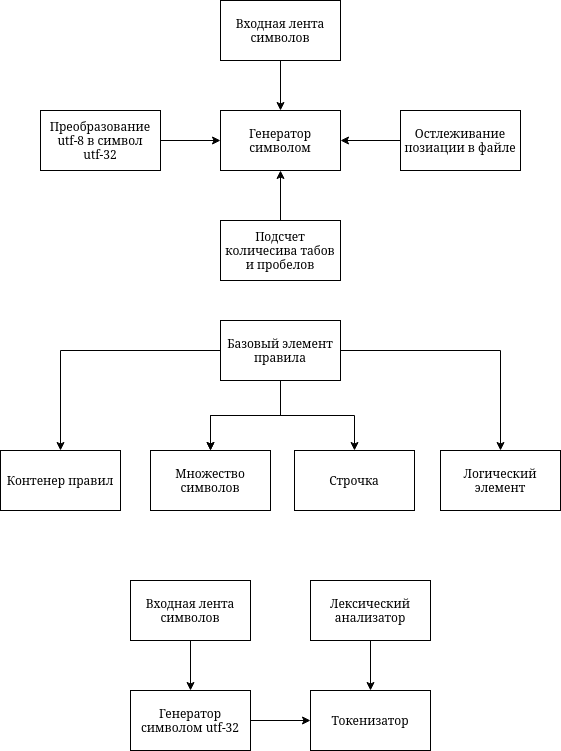

The diagram above was exported from draw.io. Its source (the exported page's mxGraphModel, read from the mxfile embedded in the PNG):
<mxGraphModel dx="1430" dy="778" grid="1" gridSize="10" guides="1" tooltips="1" connect="1" arrows="1" fold="1" page="1" pageScale="1" pageWidth="827" pageHeight="1169" math="0" shadow="0">
  <root>
    <mxCell id="WIyWlLk6GJQsqaUBKTNV-0" />
    <mxCell id="WIyWlLk6GJQsqaUBKTNV-1" parent="WIyWlLk6GJQsqaUBKTNV-0" />
    <mxCell id="rUHPtqHTf5zHiwrCvxQy-12" value="" style="edgeStyle=orthogonalEdgeStyle;rounded=0;orthogonalLoop=1;jettySize=auto;html=1;" edge="1" parent="WIyWlLk6GJQsqaUBKTNV-1" source="rUHPtqHTf5zHiwrCvxQy-10" target="rUHPtqHTf5zHiwrCvxQy-11">
      <mxGeometry relative="1" as="geometry" />
    </mxCell>
    <mxCell id="rUHPtqHTf5zHiwrCvxQy-10" value="Входная лента символов" style="rounded=0;whiteSpace=wrap;html=1;" vertex="1" parent="WIyWlLk6GJQsqaUBKTNV-1">
      <mxGeometry x="340" y="40" width="120" height="60" as="geometry" />
    </mxCell>
    <mxCell id="rUHPtqHTf5zHiwrCvxQy-11" value="Генератор символом" style="rounded=0;whiteSpace=wrap;html=1;" vertex="1" parent="WIyWlLk6GJQsqaUBKTNV-1">
      <mxGeometry x="340" y="150" width="120" height="60" as="geometry" />
    </mxCell>
    <mxCell id="rUHPtqHTf5zHiwrCvxQy-54" style="edgeStyle=orthogonalEdgeStyle;rounded=0;orthogonalLoop=1;jettySize=auto;html=1;entryX=0;entryY=0.5;entryDx=0;entryDy=0;" edge="1" parent="WIyWlLk6GJQsqaUBKTNV-1" source="rUHPtqHTf5zHiwrCvxQy-13" target="rUHPtqHTf5zHiwrCvxQy-11">
      <mxGeometry relative="1" as="geometry" />
    </mxCell>
    <mxCell id="rUHPtqHTf5zHiwrCvxQy-13" value="Преобразование utf-8 в символ utf-32" style="whiteSpace=wrap;html=1;rounded=0;" vertex="1" parent="WIyWlLk6GJQsqaUBKTNV-1">
      <mxGeometry x="160" y="150" width="120" height="60" as="geometry" />
    </mxCell>
    <mxCell id="rUHPtqHTf5zHiwrCvxQy-53" style="edgeStyle=orthogonalEdgeStyle;rounded=0;orthogonalLoop=1;jettySize=auto;html=1;entryX=0.5;entryY=1;entryDx=0;entryDy=0;" edge="1" parent="WIyWlLk6GJQsqaUBKTNV-1" source="rUHPtqHTf5zHiwrCvxQy-15" target="rUHPtqHTf5zHiwrCvxQy-11">
      <mxGeometry relative="1" as="geometry" />
    </mxCell>
    <mxCell id="rUHPtqHTf5zHiwrCvxQy-15" value="Подсчет количесива табов и пробелов" style="whiteSpace=wrap;html=1;rounded=0;" vertex="1" parent="WIyWlLk6GJQsqaUBKTNV-1">
      <mxGeometry x="340" y="260" width="120" height="60" as="geometry" />
    </mxCell>
    <mxCell id="rUHPtqHTf5zHiwrCvxQy-52" style="edgeStyle=orthogonalEdgeStyle;rounded=0;orthogonalLoop=1;jettySize=auto;html=1;entryX=1;entryY=0.5;entryDx=0;entryDy=0;" edge="1" parent="WIyWlLk6GJQsqaUBKTNV-1" source="rUHPtqHTf5zHiwrCvxQy-17" target="rUHPtqHTf5zHiwrCvxQy-11">
      <mxGeometry relative="1" as="geometry" />
    </mxCell>
    <mxCell id="rUHPtqHTf5zHiwrCvxQy-17" value="Остлеживание позиации в файле" style="whiteSpace=wrap;html=1;rounded=0;" vertex="1" parent="WIyWlLk6GJQsqaUBKTNV-1">
      <mxGeometry x="520" y="150" width="120" height="60" as="geometry" />
    </mxCell>
    <mxCell id="rUHPtqHTf5zHiwrCvxQy-29" style="edgeStyle=orthogonalEdgeStyle;rounded=0;orthogonalLoop=1;jettySize=auto;html=1;entryX=0.5;entryY=0;entryDx=0;entryDy=0;" edge="1" parent="WIyWlLk6GJQsqaUBKTNV-1" source="rUHPtqHTf5zHiwrCvxQy-19" target="rUHPtqHTf5zHiwrCvxQy-25">
      <mxGeometry relative="1" as="geometry" />
    </mxCell>
    <mxCell id="rUHPtqHTf5zHiwrCvxQy-19" value="Лексический анализатор" style="rounded=0;whiteSpace=wrap;html=1;" vertex="1" parent="WIyWlLk6GJQsqaUBKTNV-1">
      <mxGeometry x="430" y="620" width="120" height="60" as="geometry" />
    </mxCell>
    <mxCell id="rUHPtqHTf5zHiwrCvxQy-25" value="Токенизатор" style="rounded=0;whiteSpace=wrap;html=1;" vertex="1" parent="WIyWlLk6GJQsqaUBKTNV-1">
      <mxGeometry x="430" y="730" width="120" height="60" as="geometry" />
    </mxCell>
    <mxCell id="rUHPtqHTf5zHiwrCvxQy-33" value="" style="edgeStyle=orthogonalEdgeStyle;rounded=0;orthogonalLoop=1;jettySize=auto;html=1;" edge="1" parent="WIyWlLk6GJQsqaUBKTNV-1" source="rUHPtqHTf5zHiwrCvxQy-30" target="rUHPtqHTf5zHiwrCvxQy-32">
      <mxGeometry relative="1" as="geometry" />
    </mxCell>
    <mxCell id="rUHPtqHTf5zHiwrCvxQy-30" value="Входная лента символов" style="rounded=0;whiteSpace=wrap;html=1;" vertex="1" parent="WIyWlLk6GJQsqaUBKTNV-1">
      <mxGeometry x="250" y="620" width="120" height="60" as="geometry" />
    </mxCell>
    <mxCell id="rUHPtqHTf5zHiwrCvxQy-34" style="edgeStyle=orthogonalEdgeStyle;rounded=0;orthogonalLoop=1;jettySize=auto;html=1;" edge="1" parent="WIyWlLk6GJQsqaUBKTNV-1" source="rUHPtqHTf5zHiwrCvxQy-32" target="rUHPtqHTf5zHiwrCvxQy-25">
      <mxGeometry relative="1" as="geometry" />
    </mxCell>
    <mxCell id="rUHPtqHTf5zHiwrCvxQy-32" value="Генератор символом utf-32" style="whiteSpace=wrap;html=1;rounded=0;" vertex="1" parent="WIyWlLk6GJQsqaUBKTNV-1">
      <mxGeometry x="250" y="730" width="120" height="60" as="geometry" />
    </mxCell>
    <mxCell id="rUHPtqHTf5zHiwrCvxQy-37" value="" style="edgeStyle=orthogonalEdgeStyle;rounded=0;orthogonalLoop=1;jettySize=auto;html=1;" edge="1" parent="WIyWlLk6GJQsqaUBKTNV-1" source="rUHPtqHTf5zHiwrCvxQy-35" target="rUHPtqHTf5zHiwrCvxQy-36">
      <mxGeometry relative="1" as="geometry" />
    </mxCell>
    <mxCell id="rUHPtqHTf5zHiwrCvxQy-39" value="" style="edgeStyle=orthogonalEdgeStyle;rounded=0;orthogonalLoop=1;jettySize=auto;html=1;" edge="1" parent="WIyWlLk6GJQsqaUBKTNV-1" source="rUHPtqHTf5zHiwrCvxQy-35" target="rUHPtqHTf5zHiwrCvxQy-38">
      <mxGeometry relative="1" as="geometry" />
    </mxCell>
    <mxCell id="rUHPtqHTf5zHiwrCvxQy-41" value="" style="edgeStyle=orthogonalEdgeStyle;rounded=0;orthogonalLoop=1;jettySize=auto;html=1;" edge="1" parent="WIyWlLk6GJQsqaUBKTNV-1" source="rUHPtqHTf5zHiwrCvxQy-35" target="rUHPtqHTf5zHiwrCvxQy-38">
      <mxGeometry relative="1" as="geometry" />
    </mxCell>
    <mxCell id="rUHPtqHTf5zHiwrCvxQy-43" value="" style="edgeStyle=orthogonalEdgeStyle;rounded=0;orthogonalLoop=1;jettySize=auto;html=1;" edge="1" parent="WIyWlLk6GJQsqaUBKTNV-1" source="rUHPtqHTf5zHiwrCvxQy-35" target="rUHPtqHTf5zHiwrCvxQy-42">
      <mxGeometry relative="1" as="geometry" />
    </mxCell>
    <mxCell id="rUHPtqHTf5zHiwrCvxQy-45" value="" style="edgeStyle=orthogonalEdgeStyle;rounded=0;orthogonalLoop=1;jettySize=auto;html=1;" edge="1" parent="WIyWlLk6GJQsqaUBKTNV-1" source="rUHPtqHTf5zHiwrCvxQy-35" target="rUHPtqHTf5zHiwrCvxQy-44">
      <mxGeometry relative="1" as="geometry" />
    </mxCell>
    <mxCell id="rUHPtqHTf5zHiwrCvxQy-35" value="Базовый элемент правила" style="rounded=0;whiteSpace=wrap;html=1;" vertex="1" parent="WIyWlLk6GJQsqaUBKTNV-1">
      <mxGeometry x="340" y="360" width="120" height="60" as="geometry" />
    </mxCell>
    <mxCell id="rUHPtqHTf5zHiwrCvxQy-36" value="Контенер правил" style="whiteSpace=wrap;html=1;rounded=0;" vertex="1" parent="WIyWlLk6GJQsqaUBKTNV-1">
      <mxGeometry x="120" y="490" width="120" height="60" as="geometry" />
    </mxCell>
    <mxCell id="rUHPtqHTf5zHiwrCvxQy-38" value="Множество символов" style="whiteSpace=wrap;html=1;rounded=0;" vertex="1" parent="WIyWlLk6GJQsqaUBKTNV-1">
      <mxGeometry x="270" y="490" width="120" height="60" as="geometry" />
    </mxCell>
    <mxCell id="rUHPtqHTf5zHiwrCvxQy-42" value="Строчка" style="whiteSpace=wrap;html=1;rounded=0;" vertex="1" parent="WIyWlLk6GJQsqaUBKTNV-1">
      <mxGeometry x="414" y="490" width="120" height="60" as="geometry" />
    </mxCell>
    <mxCell id="rUHPtqHTf5zHiwrCvxQy-44" value="Логический элемент" style="whiteSpace=wrap;html=1;rounded=0;" vertex="1" parent="WIyWlLk6GJQsqaUBKTNV-1">
      <mxGeometry x="560" y="490" width="120" height="60" as="geometry" />
    </mxCell>
  </root>
</mxGraphModel>